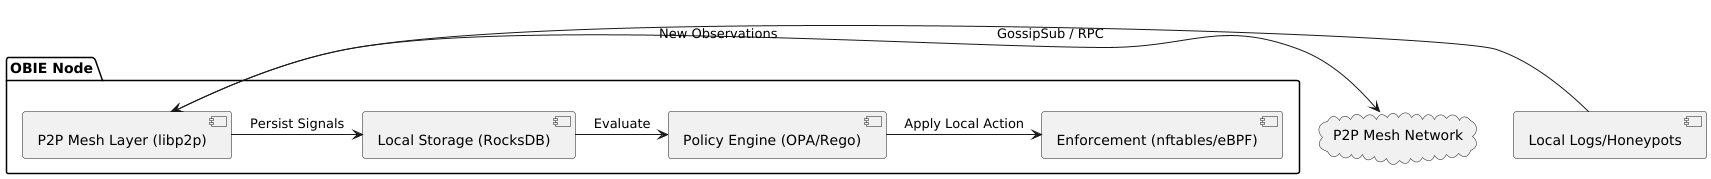

The diagram above was rendered by PlantUML. Its source (embedded in the PNG):
@startuml
package "OBIE Node" {
    [P2P Mesh Layer (libp2p)] as P2P
    [Policy Engine (OPA/Rego)] as Policy
    [Local Storage (RocksDB)] as Storage
    [Enforcement (nftables/eBPF)] as Enforcement
}

cloud "P2P Mesh Network" as Mesh

P2P <-> Mesh : GossipSub / RPC
P2P -> Storage : Persist Signals
Storage -> Policy : Evaluate
Policy -> Enforcement : Apply Local Action
[Local Logs/Honeypots] -> P2P : New Observations
@enduml